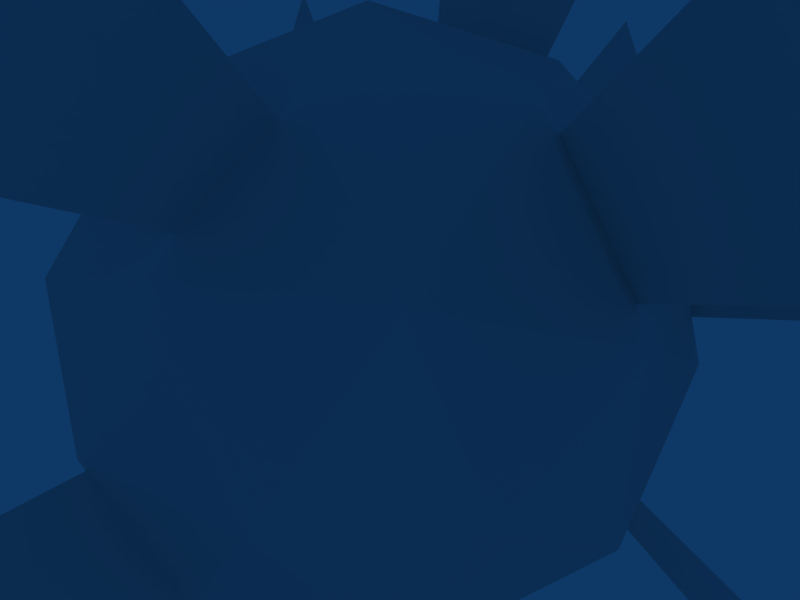 # Source: newprojectiles4.blend  (saved by Blender 2.43.0; exported with 4.5.12 LTS)
import bpy
from mathutils import Matrix  # noqa: F401  (used for matrix-valued properties, if any)

bpy.ops.wm.read_factory_settings(use_empty=True)
scene = bpy.context.scene
scene.name = 'Scene'

# ---- collections
col_collection_1 = bpy.data.collections.new('Collection 1'); scene.collection.children.link(col_collection_1)
col_collection_1.hide_render = True
col_collection_1.hide_viewport = True
col_collection_2 = bpy.data.collections.new('Collection 2'); scene.collection.children.link(col_collection_2)
col_collection_2.hide_render = True
col_collection_2.hide_viewport = True
col_collection_3 = bpy.data.collections.new('Collection 3'); scene.collection.children.link(col_collection_3)
col_collection_3.hide_render = True
col_collection_3.hide_viewport = True
col_collection_4 = bpy.data.collections.new('Collection 4'); scene.collection.children.link(col_collection_4)
col_collection_4.hide_render = True
col_collection_4.hide_viewport = True
col_collection_11 = bpy.data.collections.new('Collection 11'); scene.collection.children.link(col_collection_11)
col_collection_11.hide_render = True
col_collection_11.hide_viewport = True
col_collection_12 = bpy.data.collections.new('Collection 12'); scene.collection.children.link(col_collection_12)

# ---- materials (node trees are filled in below, after node groups)
mat_elecbeam = bpy.data.materials.new('elecbeam')
mat_elecbeam.alpha_threshold = 0.0
mat_elecbeam.roughness = 0.5
mat_elecbeam.line_color = (0.0, 0.0, 0.0, 1.0)
mat_eleccore = bpy.data.materials.new('eleccore')
mat_eleccore.alpha_threshold = 0.0
mat_eleccore.roughness = 0.5
mat_eleccore.line_color = (0.0, 0.0, 0.0, 1.0)

# ---- material node trees

# ---- world
world_world = bpy.data.worlds.new('World'); scene.world = world_world
world_world.color = (0.05656, 0.2208, 0.4)
world_world.use_sun_shadow = False
world_world.sun_shadow_jitter_overblur = 0.0
world_world.cycles.sampling_method = 'MANUAL'
world_world.cycles.sample_map_resolution = 256

# ---- cameras
cam_camera = bpy.data.cameras.new('Camera')
cam_camera.passepartout_alpha = 0.2
cam_camera.clip_end = 100.0
cam_camera.lens = 35.0
cam_camera.ortho_scale = 7.314
cam_camera.show_passepartout = False
cam_camera.show_safe_areas = True
cam_camera.dof.focus_distance = 0.0
cam_camera.dof.aperture_fstop = 128.0

# ---- lights
light_spot = bpy.data.lights.new('Spot', 'POINT')
light_spot.transmission_factor = 0.0
light_spot.cutoff_distance = 30.0
light_spot.energy = 100.0
light_spot.shadow_buffer_clip_start = 1.001
light_spot.shadow_soft_size = 1.0
light_spot.shadow_maximum_resolution = 0.006
light_spot.use_absolute_resolution = True
light_spot.cycles.use_multiple_importance_sampling = False

# ---- meshes
me_lasertrail = bpy.data.meshes.new('lasertrail')
me_lasertrail.from_pydata([(2.542, -2.996, 2.94), (2.542, 2.996, -3.052), (-30.07, 2.996, -3.052), (-30.07, -2.996, 2.94), (-30.07, -2.996, -3.052), (-30.07, 2.996, 2.94), (2.542, 2.996, 2.94), (2.542, -2.996, -3.052)], [], [(0, 3, 2, 1), (7, 4, 5, 6)])
_uv = me_lasertrail.uv_layers.new(name='UVTex')
_uv.uv.foreach_set('vector', [1.0, 1.0, 2.478e-07, 1.0, 0.0, 3.576e-07, 1.0, 0.0, 1.0, 1.0, 2.478e-07, 1.0, 0.0, 3.576e-07, 1.0, 0.0])
me_lasertrail.use_remesh_preserve_volume = False
me_lasertrail.use_remesh_preserve_attributes = False
me_lasertrail.use_mirror_vertex_groups = False
me_lasertrail.update()
me_lasercore = bpy.data.meshes.new('lasercore')
me_lasercore.from_pydata([(8.717, 8.717, 3.598e-07), (8.717, -8.717, -3.598e-07), (-8.717, -8.717, -3.598e-07), (-8.717, 8.717, 3.598e-07)], [], [(0, 3, 2, 1)])
_uv = me_lasercore.uv_layers.new(name='UVTex')
_uv.uv.foreach_set('vector', [0.0, 1.0, 0.0, 0.0, 1.0, 0.0, 1.0, 1.0])
me_lasercore.use_remesh_preserve_volume = False
me_lasercore.use_remesh_preserve_attributes = False
me_lasercore.use_mirror_vertex_groups = False
me_lasercore.update()
me_plastrfail = bpy.data.meshes.new('plastrfail')
me_plastrfail.from_pydata([(4.466, -2.266, 2.21), (4.466, 2.266, -2.322), (-38.47, 2.266, -2.322), (-38.47, -2.266, 2.21), (4.466, -2.266, -2.322), (4.466, 2.266, 2.21), (-38.47, 2.266, 2.21), (-38.47, -2.266, -2.322)], [], [(0, 3, 2, 1), (4, 5, 6, 7)])
_uv = me_plastrfail.uv_layers.new(name='UVTex')
_uv.uv.foreach_set('vector', [1.0, 1.0, 2.478e-07, 1.0, 0.0, 3.576e-07, 1.0, 0.0, 1.0, 1.0, 1.0, 0.0, 0.0, 3.576e-07, 2.478e-07, 1.0])
me_plastrfail.use_remesh_preserve_volume = False
me_plastrfail.use_remesh_preserve_attributes = False
me_plastrfail.use_mirror_vertex_groups = False
me_plastrfail.update()
me_plastrail = bpy.data.meshes.new('plastrail')
me_plastrail.from_pydata([(4.417, -1.376, 1.32), (4.417, 1.376, -1.432), (-33.05, 1.376, -1.432), (-33.05, -1.376, 1.32), (4.417, -1.376, -1.432), (4.417, 1.376, 1.32), (-33.05, 1.376, 1.32), (-33.05, -1.376, -1.432)], [], [(0, 3, 2, 1), (4, 5, 6, 7)])
_uv = me_plastrail.uv_layers.new(name='UVTex')
_uv.uv.foreach_set('vector', [1.0, 1.0, 2.478e-07, 1.0, 0.0, 3.576e-07, 1.0, 0.0, 1.0, 1.0, 1.0, 0.0, 0.0, 3.576e-07, 2.478e-07, 1.0])
me_plastrail.use_remesh_preserve_volume = False
me_plastrail.use_remesh_preserve_attributes = False
me_plastrail.use_mirror_vertex_groups = False
me_plastrail.update()
me_plascore = bpy.data.meshes.new('plascore')
me_plascore.from_pydata([(1.788e-07, 6.29, 6.29), (-2.518e-07, -6.29, 6.29), (2.981e-07, -6.29, -6.29), (7.286e-07, 6.29, -6.29)], [], [(0, 3, 2, 1)])
_uv = me_plascore.uv_layers.new(name='UVTex')
_uv.uv.foreach_set('vector', [0.0, 1.0, 0.0, 0.0, 1.0, 0.0, 1.0, 1.0])
me_plascore.use_remesh_preserve_volume = False
me_plascore.use_remesh_preserve_attributes = False
me_plascore.use_mirror_vertex_groups = False
me_plascore.update()
me_plascore4 = bpy.data.meshes.new('plascore4')
me_plascore4.from_pydata([(1.788e-07, 6.29, 6.29), (-2.518e-07, -6.29, 6.29), (2.981e-07, -6.29, -6.29), (7.286e-07, 6.29, -6.29), (6.29, 6.29, 1.478e-06), (6.29, -6.29, 9.813e-08), (-6.29, -6.29, -1.002e-06), (-6.29, 6.29, 3.787e-07), (6.29, -1.711e-07, -6.29), (-6.29, 8.094e-07, -6.29), (-6.29, 4.095e-07, 6.29), (6.29, -5.709e-07, 6.29), (6.29, -5.709e-07, 6.29), (-6.29, 4.095e-07, 6.29), (-6.29, 8.094e-07, -6.29), (6.29, -1.711e-07, -6.29), (-6.29, 6.29, 3.787e-07), (-6.29, -6.29, -1.002e-06), (6.29, -6.29, 9.813e-08), (6.29, 6.29, 1.478e-06), (7.286e-07, 6.29, -6.29), (2.981e-07, -6.29, -6.29), (-2.518e-07, -6.29, 6.29), (1.788e-07, 6.29, 6.29)], [], [(0, 3, 2, 1), (7, 4, 5, 6), (11, 8, 9, 10), (12, 13, 14, 15), (16, 17, 18, 19), (23, 22, 21, 20)])
_uv = me_plascore4.uv_layers.new(name='UVTex')
_uv.uv.foreach_set('vector', [0.0, 1.0, 0.0, 0.0, 1.0, 0.0, 1.0, 1.0, 0.0, 1.0, 0.0, 0.0, 1.0, 0.0, 1.0, 1.0, 0.0, 1.0, 0.0, 0.0, 1.0, 0.0, 1.0, 1.0, 0.0, 1.0, 1.0, 1.0, 1.0, 0.0, 0.0, 0.0, 0.0, 1.0, 1.0, 1.0, 1.0, 0.0, 0.0, 0.0, 0.0, 1.0, 1.0, 1.0, 1.0, 0.0, 0.0, 0.0])
me_plascore4.use_remesh_preserve_volume = False
me_plascore4.use_remesh_preserve_attributes = False
me_plascore4.use_mirror_vertex_groups = False
me_plascore4.update()
me_bultrail = bpy.data.meshes.new('bultrail')
me_bultrail.from_pydata([(0.4883, -0.7534, 0.6973), (0.4883, 0.7534, -0.8094), (-54.73, 0.7534, -0.8094), (-54.73, -0.7534, 0.6973), (-54.73, -0.7534, -0.8094), (-54.73, 0.7534, 0.6973), (0.4883, 0.7534, 0.6973), (0.4883, -0.7534, -0.8094)], [], [(0, 3, 2, 1), (7, 4, 5, 6)])
_uv = me_bultrail.uv_layers.new(name='UVTex')
_uv.uv.foreach_set('vector', [1.0, 1.0, 2.478e-07, 1.0, 0.0, 3.576e-07, 1.0, 0.0, 1.0, 1.0, 2.478e-07, 1.0, 0.0, 3.576e-07, 1.0, 0.0])
me_bultrail.use_remesh_preserve_volume = False
me_bultrail.use_remesh_preserve_attributes = False
me_bultrail.use_mirror_vertex_groups = False
me_bultrail.update()
me_bulcore = bpy.data.meshes.new('bulcore')
me_bulcore.from_pydata([(1.064, 1.064, 4.389e-08), (1.064, -1.064, -4.389e-08), (-1.064, -1.064, -4.389e-08), (-1.064, 1.064, 4.389e-08)], [], [(0, 3, 2, 1)])
_uv = me_bulcore.uv_layers.new(name='UVTex')
_uv.uv.foreach_set('vector', [0.0, 1.0, 0.0, 0.0, 1.0, 0.0, 1.0, 1.0])
me_bulcore.use_remesh_preserve_volume = False
me_bulcore.use_remesh_preserve_attributes = False
me_bulcore.use_mirror_vertex_groups = False
me_bulcore.update()
me_elecbeam = bpy.data.meshes.new('elecbeam')
me_elecbeam.from_pydata([(0.136, 0.2765, -2.039), (1.202, -0.4983, -1.224), (-0.2714, -0.9772, -1.224), (-1.081, 0.5226, -1.263), (-0.2714, 1.53, -1.224), (1.202, 1.051, -1.224), (-0.8878, 1.141, -0.0466), (0.5003, 1.398, 0.2465), (0.1723, 0.1647, 0.8755), (-0.1035, -0.4604, -1.819), (1.39, 0.2765, -1.34), (-1.018, -0.3591, -1.061), (-0.1035, 1.013, -1.819), (-0.9799, 0.7674, -1.301), (0.5234, 1.469, -1.34), (1.538, 0.732, -0.5651), (1.538, -0.1789, -0.5651), (0.79, -0.9849, -0.5651), (0.3483, -1.128, -0.5651), (-1.126, -0.2803, -0.8441), (-0.7731, 1.38, -0.4244), (1.002, 1.469, -0.5651), (0.3391, -0.3486, 0.7222), (0.4184, 1.146, 0.5363), (-2.644, -7.985, -4.353), (-1.9, -5.694, -6.989), (7.24, 3.217, -3.952), (7.709, 1.274, -4.243), (-0.5301, 0.8776, -8.718), (-1.338, 3.364, -7.976), (-8.496, 0.4566, -3.836), (-7.124, 3.785, -4.359), (-2.096, 7.881, -3.823), (1.67, 7.59, -4.372), (7.256, -5.012, -2.937), (8.665, -3.67, -0.1674), (-6.779, 5.573, 3.708), (-6.214, 6.751, 1.849), (-0.04809, -0.606, 10.21), (1.326, -4.835, 8.942), (2.336, 7.343, 5.627), (1.619, 5.136, 8.167), (4.125, -8.595, 0.6132), (1.271, -9.522, 0.6132), (-7.294, -4.791, -3.512), (-8.874, -3.643, -0.3528), (8.441, 3.547, 0.6132), (6.165, 6.679, 0.6132)], [], [(2, 9, 25, 24), (5, 10, 27, 26), (12, 0, 28, 29), (3, 13, 31, 30), (4, 14, 33, 32), (16, 1, 34, 35), (6, 20, 37, 36), (8, 22, 39, 38), (23, 7, 40, 41), (17, 18, 43, 42), (11, 19, 45, 44), (15, 21, 47, 46)])
_uv = me_elecbeam.uv_layers.new(name='UVTex')
_uv.uv.foreach_set('vector', [0.1662, 0.02559, 0.1581, 0.02559, 0.1413, 0.9641, 0.195, 0.9641, 0.5675, 0.02559, 0.5754, 0.02559, 0.6006, 0.9641, 0.5488, 0.9641, 0.2175, 0.02559, 0.2137, 0.02559, 0.2006, 0.9641, 0.226, 0.9641, 0.2826, 0.02559, 0.2706, 0.02559, 0.2407, 0.9641, 0.3193, 0.9641, 0.5152, 0.02559, 0.5253, 0.02559, 0.5497, 0.9641, 0.4834, 0.9641, 0.8806, 0.02559, 0.8283, 0.02559, 0.7942, 0.9641, 0.9206, 0.9641, 0.6957, 0.02559, 0.6635, 0.02559, 0.6493, 0.9641, 0.7283, 0.9641, 0.9503, 0.02559, 0.8927, 0.02559, 0.8611, 0.9641, 0.9628, 0.9641, 0.09661, 0.02559, 0.1145, 0.02559, 0.1226, 0.9641, 0.03659, 0.9641, 0.4306, 0.02559, 0.4413, 0.02559, 0.4642, 0.9641, 0.3939, 0.9641, 0.7847, 0.02559, 0.8452, 0.02559, 0.8267, 0.9641, 0.7691, 0.9641, 0.3514, 0.02559, 0.3442, 0.02559, 0.3289, 0.9641, 0.3762, 0.9641])
me_elecbeam.materials.append(mat_elecbeam)
me_elecbeam.use_remesh_preserve_volume = False
me_elecbeam.use_remesh_preserve_attributes = False
me_elecbeam.use_mirror_vertex_groups = False
me_elecbeam.update()
me_elecglass = bpy.data.meshes.new('elecglass')
me_elecglass.from_pydata([(1.907e-08, 4.005e-07, -4.415), (3.195, -2.321, -1.975), (-1.22, -3.756, -1.975), (-3.949, 1.952e-08, -1.975), (-1.22, 3.756, -1.975), (3.195, 2.321, -1.975), (1.22, -3.756, 1.975), (-3.195, -2.321, 1.975), (-3.195, 2.321, 1.975), (1.22, 3.756, 1.975), (3.949, 1.952e-08, 1.975), (1.907e-08, 1.952e-08, 4.415), (1.878, -1.364, -3.756), (-0.7173, -2.208, -3.756), (1.161, -3.572, -2.321), (1.878, 1.364, -3.756), (3.756, 1.952e-08, -2.321), (-2.321, 1.952e-08, -3.756), (-3.039, -2.208, -2.321), (-0.7173, 2.208, -3.756), (-3.039, 2.208, -2.321), (1.161, 3.572, -2.321), (4.199, 1.364, 7.189e-08), (4.199, -1.364, -4.073e-08), (2.595, -3.572, -1.318e-07), (1.907e-08, -4.415, -1.666e-07), (-2.595, -3.572, -1.318e-07), (-4.199, -1.364, -4.073e-08), (-4.199, 1.364, 7.189e-08), (-2.595, 3.572, 1.63e-07), (1.907e-08, 4.415, 1.978e-07), (2.595, 3.572, 1.63e-07), (3.039, -2.208, 2.321), (-1.161, -3.572, 2.321), (-3.756, 1.952e-08, 2.321), (-1.161, 3.572, 2.321), (3.039, 2.208, 2.321), (2.321, 1.952e-08, 3.756), (0.7173, -2.208, 3.756), (-1.878, -1.364, 3.756), (-1.878, 1.364, 3.756), (0.7173, 2.208, 3.756)], [], [(14, 12, 1), (12, 14, 13), (2, 13, 14), (13, 0, 12), (16, 1, 12), (12, 15, 16), (5, 16, 15), (12, 0, 15), (18, 13, 2), (13, 18, 17), (3, 17, 18), (17, 0, 13), (20, 17, 3), (17, 20, 19), (4, 19, 20), (19, 0, 17), (21, 19, 4), (19, 21, 15), (5, 15, 21), (15, 0, 19), (23, 1, 16), (16, 22, 23), (10, 23, 22), (22, 16, 5), (25, 2, 14), (14, 24, 25), (6, 25, 24), (24, 14, 1), (27, 3, 18), (18, 26, 27), (7, 27, 26), (26, 18, 2), (29, 4, 20), (20, 28, 29), (8, 29, 28), (28, 20, 3), (31, 5, 21), (21, 30, 31), (9, 31, 30), (30, 21, 4), (32, 23, 10), (23, 32, 24), (6, 24, 32), (24, 1, 23), (33, 25, 6), (25, 33, 26), (7, 26, 33), (26, 2, 25), (34, 27, 7), (27, 34, 28), (8, 28, 34), (28, 3, 27), (35, 29, 8), (29, 35, 30), (9, 30, 35), (30, 4, 29), (36, 31, 9), (31, 36, 22), (10, 22, 36), (22, 5, 31), (38, 6, 32), (32, 37, 38), (11, 38, 37), (37, 32, 10), (39, 7, 33), (33, 38, 39), (11, 39, 38), (38, 33, 6), (40, 8, 34), (34, 39, 40), (11, 40, 39), (39, 34, 7), (41, 9, 35), (35, 40, 41), (11, 41, 40), (40, 35, 8), (37, 10, 36), (36, 41, 37), (11, 37, 41), (41, 36, 9)])
_uv = me_elecglass.uv_layers.new(name='UVTex')
_uv.uv.foreach_set('vector', [0.425, 0.4993, 0.3518, 0.5615, 0.423, 0.6193, 0.3518, 0.5615, 0.425, 0.4993, 0.3518, 0.437, 0.423, 0.3793, 0.3518, 0.437, 0.425, 0.4993, 0.3518, 0.437, 0.291, 0.4993, 0.3518, 0.5615, 0.3499, 0.7082, 0.423, 0.6193, 0.3518, 0.5615, 0.3518, 0.5615, 0.2693, 0.6108, 0.3499, 0.7082, 0.2472, 0.7523, 0.3499, 0.7082, 0.2693, 0.6108, 0.3518, 0.5615, 0.291, 0.4993, 0.2693, 0.6108, 0.3499, 0.2904, 0.3518, 0.437, 0.423, 0.3793, 0.3518, 0.437, 0.3499, 0.2904, 0.2693, 0.3878, 0.2472, 0.2462, 0.2693, 0.3878, 0.3499, 0.2904, 0.2693, 0.3878, 0.291, 0.4993, 0.3518, 0.437, 0.1631, 0.3531, 0.2693, 0.3878, 0.2472, 0.2462, 0.2693, 0.3878, 0.1631, 0.3531, 0.2112, 0.4993, 0.1106, 0.4993, 0.2112, 0.4993, 0.1631, 0.3531, 0.2112, 0.4993, 0.291, 0.4993, 0.2693, 0.3878, 0.1631, 0.6454, 0.2112, 0.4993, 0.1106, 0.4993, 0.2112, 0.4993, 0.1631, 0.6454, 0.2693, 0.6108, 0.2472, 0.7523, 0.2693, 0.6108, 0.1631, 0.6454, 0.2693, 0.6108, 0.291, 0.4993, 0.2112, 0.4993, 0.4999, 0.792, 0.423, 0.6193, 0.3499, 0.7082, 0.3499, 0.7082, 0.3241, 0.9412, 0.4999, 0.792, 0.6417, 0.7302, 0.4999, 0.792, 0.6763, 0.9416, 0.3241, 0.9412, 0.3499, 0.7082, 0.2472, 0.7523, 0.5007, 0.4305, 0.423, 0.3793, 0.425, 0.4993, 0.425, 0.4993, 0.5007, 0.5681, 0.5007, 0.4305, 0.5635, 0.4993, 0.5007, 0.4305, 0.5007, 0.5681, 0.5007, 0.5681, 0.425, 0.4993, 0.423, 0.6193, 0.3242, 0.05736, 0.2472, 0.2462, 0.3499, 0.2904, 0.3499, 0.2904, 0.5, 0.2066, 0.3242, 0.05736, 0.6417, 0.2684, 0.6763, 0.05696, 0.5, 0.2066, 0.5, 0.2066, 0.3499, 0.2904, 0.423, 0.3793, 5.782e-06, 0.3502, 0.1106, 0.4993, 0.1631, 0.3531, 0.1631, 0.3531, 0.1261, 0.1181, 5.782e-06, 0.3502, 0.8508, 0.3366, 1.0, 0.3506, 0.8736, 0.1181, 0.1261, 0.1181, 0.1631, 0.3531, 0.2472, 0.2462, 0.1261, 0.8804, 0.2472, 0.7523, 0.1631, 0.6454, 0.1631, 0.6454, 0.0, 0.6483, 0.1261, 0.8804, 0.8508, 0.662, 0.8736, 0.8805, 1.0, 0.648, 0.0, 0.6483, 0.1631, 0.6454, 0.1106, 0.4993, 0.5897, 0.6101, 0.4999, 0.792, 0.6417, 0.7302, 0.4999, 0.792, 0.5897, 0.6101, 0.5007, 0.5681, 0.5635, 0.4993, 0.5007, 0.5681, 0.5897, 0.6101, 0.5007, 0.5681, 0.423, 0.6193, 0.4999, 0.792, 0.5897, 0.3885, 0.5007, 0.4305, 0.5635, 0.4993, 0.5007, 0.4305, 0.5897, 0.3885, 0.5, 0.2066, 0.6417, 0.2684, 0.5, 0.2066, 0.5897, 0.3885, 0.5, 0.2066, 0.423, 0.3793, 0.5007, 0.4305, 0.7491, 0.2718, 0.6763, 0.05696, 0.6417, 0.2684, 0.6763, 0.05696, 0.7491, 0.2718, 0.8736, 0.1181, 0.8508, 0.3366, 0.8736, 0.1181, 0.7491, 0.2718, 0.1261, 0.1181, 0.2472, 0.2462, 0.3242, 0.05736, 0.8713, 0.4993, 1.0, 0.3506, 0.8508, 0.3366, 1.0, 0.3506, 0.8713, 0.4993, 1.0, 0.648, 0.8508, 0.662, 1.0, 0.648, 0.8713, 0.4993, 0.0, 0.6483, 0.1106, 0.4993, 5.782e-06, 0.3502, 0.749, 0.7268, 0.8736, 0.8805, 0.8508, 0.662, 0.8736, 0.8805, 0.749, 0.7268, 0.6763, 0.9416, 0.6417, 0.7302, 0.6763, 0.9416, 0.749, 0.7268, 0.3241, 0.9412, 0.2472, 0.7523, 0.1261, 0.8804, 0.6364, 0.4993, 0.5635, 0.4993, 0.5897, 0.6101, 0.5897, 0.6101, 0.6826, 0.6055, 0.6364, 0.4993, 0.709, 0.4993, 0.6364, 0.4993, 0.6826, 0.6055, 0.6826, 0.6055, 0.5897, 0.6101, 0.6417, 0.7302, 0.6826, 0.3931, 0.6417, 0.2684, 0.5897, 0.3885, 0.5897, 0.3885, 0.6364, 0.4993, 0.6826, 0.3931, 0.709, 0.4993, 0.6826, 0.3931, 0.6364, 0.4993, 0.6364, 0.4993, 0.5897, 0.3885, 0.5635, 0.4993, 0.7724, 0.4284, 0.8508, 0.3366, 0.7491, 0.2718, 0.7491, 0.2718, 0.6826, 0.3931, 0.7724, 0.4284, 0.709, 0.4993, 0.7724, 0.4284, 0.6826, 0.3931, 0.6826, 0.3931, 0.7491, 0.2718, 0.6417, 0.2684, 0.7724, 0.5701, 0.8508, 0.662, 0.8713, 0.4993, 0.8713, 0.4993, 0.7724, 0.4284, 0.7724, 0.5701, 0.709, 0.4993, 0.7724, 0.5701, 0.7724, 0.4284, 0.7724, 0.4284, 0.8713, 0.4993, 0.8508, 0.3366, 0.6826, 0.6055, 0.6417, 0.7302, 0.749, 0.7268, 0.749, 0.7268, 0.7724, 0.5701, 0.6826, 0.6055, 0.709, 0.4993, 0.6826, 0.6055, 0.7724, 0.5701, 0.7724, 0.5701, 0.749, 0.7268, 0.8508, 0.662])
me_elecglass.use_remesh_preserve_volume = False
me_elecglass.use_remesh_preserve_attributes = False
me_elecglass.use_mirror_vertex_groups = False
me_elecglass.update()
me_eleccore = bpy.data.meshes.new('eleccore')
me_eleccore.from_pydata([(3.195e-07, 7.057e-05, -2.62), (1.896, -1.377, -1.172), (-0.7241, -2.229, -1.172), (-2.343, 7.057e-05, -1.172), (-0.7241, 2.229, -1.172), (1.896, 1.377, -1.172), (0.7241, -2.229, 1.172), (-1.896, -1.377, 1.172), (-1.896, 1.377, 1.172), (0.7241, 2.229, 1.172), (2.343, 7.057e-05, 1.172), (3.195e-07, 7.057e-05, 2.62), (1.114, -0.8095, -2.229), (-0.4256, -1.31, -2.229), (0.6887, -2.12, -1.377), (1.114, 0.8097, -2.229), (2.229, 7.057e-05, -1.377), (-1.377, 7.057e-05, -2.229), (-1.803, -1.31, -1.377), (-0.4256, 1.31, -2.229), (-1.803, 1.31, -1.377), (0.6887, 2.12, -1.377), (2.492, 0.8097, -4.85e-07), (2.492, -0.8095, -5.518e-07), (1.54, -2.12, -6.059e-07), (3.195e-07, -2.62, -6.265e-07), (-1.54, -2.12, -6.059e-07), (-2.492, -0.8095, -5.518e-07), (-2.492, 0.8097, -4.85e-07), (-1.54, 2.12, -4.309e-07), (3.195e-07, 2.62, -4.103e-07), (1.54, 2.12, -4.309e-07), (1.803, -1.31, 1.377), (-0.6887, -2.12, 1.377), (-2.229, 7.057e-05, 1.377), (-0.6887, 2.12, 1.377), (1.803, 1.31, 1.377), (1.377, 7.057e-05, 2.229), (0.4256, -1.31, 2.229), (-1.114, -0.8095, 2.229), (-1.114, 0.8097, 2.229), (0.4256, 1.31, 2.229)], [], [(14, 12, 1), (12, 14, 13), (2, 13, 14), (13, 0, 12), (16, 1, 12), (12, 15, 16), (5, 16, 15), (12, 0, 15), (18, 13, 2), (13, 18, 17), (3, 17, 18), (17, 0, 13), (20, 17, 3), (17, 20, 19), (4, 19, 20), (19, 0, 17), (21, 19, 4), (19, 21, 15), (5, 15, 21), (15, 0, 19), (23, 1, 16), (16, 22, 23), (10, 23, 22), (22, 16, 5), (25, 2, 14), (14, 24, 25), (6, 25, 24), (24, 14, 1), (27, 3, 18), (18, 26, 27), (7, 27, 26), (26, 18, 2), (29, 4, 20), (20, 28, 29), (8, 29, 28), (28, 20, 3), (31, 5, 21), (21, 30, 31), (9, 31, 30), (30, 21, 4), (32, 23, 10), (23, 32, 24), (6, 24, 32), (24, 1, 23), (33, 25, 6), (25, 33, 26), (7, 26, 33), (26, 2, 25), (34, 27, 7), (27, 34, 28), (8, 28, 34), (28, 3, 27), (35, 29, 8), (29, 35, 30), (9, 30, 35), (30, 4, 29), (36, 31, 9), (31, 36, 22), (10, 22, 36), (22, 5, 31), (38, 6, 32), (32, 37, 38), (11, 38, 37), (37, 32, 10), (39, 7, 33), (33, 38, 39), (11, 39, 38), (38, 33, 6), (40, 8, 34), (34, 39, 40), (11, 40, 39), (39, 34, 7), (41, 9, 35), (35, 40, 41), (11, 41, 40), (40, 35, 8), (37, 10, 36), (36, 41, 37), (11, 37, 41), (41, 36, 9)])
_uv = me_eleccore.uv_layers.new(name='UVTex')
_uv.uv.foreach_set('vector', [0.3468, 0.0, 0.6567, 3.189e-06, 0.5018, 0.1106, 0.6563, 1.0, 0.3472, 1.0, 0.5018, 0.8713, 0.3326, 0.8508, 0.5018, 0.8713, 0.3472, 1.0, 0.5018, 0.8713, 0.6709, 0.8508, 0.6563, 1.0, 0.6537, 0.1632, 0.5018, 0.1106, 0.6567, 3.189e-06, 0.6567, 3.189e-06, 0.898, 0.1261, 0.6537, 0.1632, 0.7648, 0.2472, 0.6537, 0.1632, 0.898, 0.1261, 0.6563, 1.0, 0.6709, 0.8508, 0.898, 0.8737, 0.4281, 0.7724, 0.5018, 0.8713, 0.3326, 0.8508, 0.5018, 0.8713, 0.4281, 0.7724, 0.5754, 0.7724, 0.5018, 0.7091, 0.5754, 0.7724, 0.4281, 0.7724, 0.5754, 0.7724, 0.6709, 0.8508, 0.5018, 0.8713, 0.6122, 0.6827, 0.5754, 0.7724, 0.5018, 0.7091, 0.5754, 0.7724, 0.6122, 0.6827, 0.7382, 0.7491, 0.7418, 0.6417, 0.7382, 0.7491, 0.6122, 0.6827, 0.7382, 0.7491, 0.6709, 0.8508, 0.5754, 0.7724, 0.9615, 0.6763, 0.7382, 0.7491, 0.7418, 0.6417, 0.7382, 0.7491, 0.9615, 0.6763, 0.898, 0.8737, 0.7648, 0.2472, 0.898, 0.1261, 0.9611, 0.3242, 0.898, 0.8737, 0.6709, 0.8508, 0.7382, 0.7491, 0.5018, 0.2112, 0.5018, 0.1106, 0.6537, 0.1632, 0.6537, 0.1632, 0.6177, 0.2693, 0.5018, 0.2112, 0.5018, 0.291, 0.5018, 0.2112, 0.6177, 0.2693, 0.6177, 0.2693, 0.6537, 0.1632, 0.7648, 0.2472, 0.1055, 0.8737, 0.3326, 0.8508, 0.3472, 1.0, 0.3468, 0.0, 0.3498, 0.1632, 0.1055, 0.1261, 0.2387, 0.2472, 0.1055, 0.1261, 0.3498, 0.1632, 0.3498, 0.1632, 0.3468, 0.0, 0.5018, 0.1106, 0.3914, 0.6827, 0.5018, 0.7091, 0.4281, 0.7724, 0.4281, 0.7724, 0.2653, 0.7491, 0.3914, 0.6827, 0.2617, 0.6417, 0.3914, 0.6827, 0.2653, 0.7491, 0.2653, 0.7491, 0.4281, 0.7724, 0.3326, 0.8508, 0.6169, 0.5897, 0.7418, 0.6417, 0.6122, 0.6827, 0.6122, 0.6827, 0.5018, 0.6365, 0.6169, 0.5897, 0.5018, 0.5636, 0.6169, 0.5897, 0.5018, 0.6365, 0.5018, 0.6365, 0.6122, 0.6827, 0.5018, 0.7091, 0.7189, 0.35, 0.7648, 0.2472, 0.9611, 0.3242, 0.9611, 0.3242, 0.806, 0.5, 0.7189, 0.35, 0.6265, 0.4231, 0.7189, 0.35, 0.806, 0.5, 0.806, 0.5, 0.9615, 0.6763, 0.7418, 0.6417, 0.3859, 0.2693, 0.5018, 0.2112, 0.5018, 0.291, 0.5018, 0.2112, 0.3859, 0.2693, 0.3498, 0.1632, 0.2387, 0.2472, 0.3498, 0.1632, 0.3859, 0.2693, 0.3498, 0.1632, 0.5018, 0.1106, 0.5018, 0.2112, 0.04237, 0.3242, 0.1055, 0.1261, 0.2387, 0.2472, 0.1055, 0.8737, 0.04202, 0.6763, 0.2653, 0.7491, 0.2617, 0.6417, 0.2653, 0.7491, 0.04202, 0.6763, 0.2653, 0.7491, 0.3326, 0.8508, 0.1055, 0.8737, 0.3866, 0.5897, 0.3914, 0.6827, 0.2617, 0.6417, 0.3914, 0.6827, 0.3866, 0.5897, 0.5018, 0.6365, 0.5018, 0.5636, 0.5018, 0.6365, 0.3866, 0.5897, 0.5018, 0.6365, 0.5018, 0.7091, 0.3914, 0.6827, 0.5733, 0.5007, 0.6169, 0.5897, 0.5018, 0.5636, 0.6169, 0.5897, 0.5733, 0.5007, 0.806, 0.5, 0.6265, 0.4231, 0.806, 0.5, 0.5733, 0.5007, 0.806, 0.5, 0.7418, 0.6417, 0.6169, 0.5897, 0.5664, 0.3519, 0.7189, 0.35, 0.6265, 0.4231, 0.7189, 0.35, 0.5664, 0.3519, 0.6177, 0.2693, 0.5018, 0.291, 0.6177, 0.2693, 0.5664, 0.3519, 0.6177, 0.2693, 0.7648, 0.2472, 0.7189, 0.35, 0.2846, 0.35, 0.2387, 0.2472, 0.3859, 0.2693, 0.3859, 0.2693, 0.4371, 0.3519, 0.2846, 0.35, 0.377, 0.4231, 0.2846, 0.35, 0.4371, 0.3519, 0.4371, 0.3519, 0.3859, 0.2693, 0.5018, 0.291, 0.1975, 0.5, 0.2617, 0.6417, 0.04202, 0.6763, 0.04237, 0.3242, 0.2846, 0.35, 0.1975, 0.5, 0.377, 0.4231, 0.1975, 0.5, 0.2846, 0.35, 0.2846, 0.35, 0.04237, 0.3242, 0.2387, 0.2472, 0.4302, 0.5007, 0.5018, 0.5636, 0.3866, 0.5897, 0.3866, 0.5897, 0.1975, 0.5, 0.4302, 0.5007, 0.377, 0.4231, 0.4302, 0.5007, 0.1975, 0.5, 0.1975, 0.5, 0.3866, 0.5897, 0.2617, 0.6417, 0.5018, 0.4251, 0.6265, 0.4231, 0.5733, 0.5007, 0.5733, 0.5007, 0.4302, 0.5007, 0.5018, 0.4251, 0.377, 0.4231, 0.5018, 0.4251, 0.4302, 0.5007, 0.4302, 0.5007, 0.5733, 0.5007, 0.5018, 0.5636, 0.4371, 0.3519, 0.5018, 0.291, 0.5664, 0.3519, 0.5664, 0.3519, 0.5018, 0.4251, 0.4371, 0.3519, 0.377, 0.4231, 0.4371, 0.3519, 0.5018, 0.4251, 0.5018, 0.4251, 0.5664, 0.3519, 0.6265, 0.4231])
me_eleccore.materials.append(mat_eleccore)
me_eleccore.use_remesh_preserve_volume = False
me_eleccore.use_remesh_preserve_attributes = False
me_eleccore.use_mirror_vertex_groups = False
me_eleccore.update()

# ---- objects
ob_lasertrail = bpy.data.objects.new('lasertrail', me_lasertrail)
ob_lasercore = bpy.data.objects.new('lasercore', me_lasercore)
ob_lamp = bpy.data.objects.new('Lamp', light_spot)
ob_camera = bpy.data.objects.new('Camera', cam_camera)
ob_plastrfail = bpy.data.objects.new('plastrfail', me_plastrfail)
ob_plastrail = bpy.data.objects.new('plastrail', me_plastrail)
ob_plascore = bpy.data.objects.new('plascore', me_plascore)
ob_plascore4 = bpy.data.objects.new('plascore4', me_plascore4)
ob_bultrail = bpy.data.objects.new('bultrail', me_bultrail)
ob_bulcore = bpy.data.objects.new('bulcore', me_bulcore)
ob_elecbeam = bpy.data.objects.new('elecbeam', me_elecbeam)
ob_elecglass = bpy.data.objects.new('elecglass', me_elecglass)
ob_eleccore = bpy.data.objects.new('eleccore', me_eleccore)

# ---- transforms, parenting, visibility, modifiers, constraints
ob_lasertrail.location = (0.0, 0.0, 0.0)
ob_lasertrail.rotation_euler = (1.571, -0.0, -0.0)
ob_lasertrail.lock_rotations_4d = False
ob_lasertrail.empty_display_type = 'ARROWS'
ob_lasertrail.color = (0.0, 0.0, 0.0, 1.0)
ob_lasertrail.lineart.crease_threshold = 0.0
ob_lasercore.location = (0.0, 0.0, 0.0)
ob_lasercore.rotation_euler = (1.571, -0.0, -0.0)
ob_lasercore.lock_rotations_4d = False
ob_lasercore.empty_display_type = 'ARROWS'
ob_lasercore.color = (0.0, 0.0, 0.0, 1.0)
ob_lasercore.lineart.crease_threshold = 0.0
ob_lamp.location = (4.076, 1.005, 5.904)
ob_lamp.rotation_euler = (0.6503, 0.05522, 1.866)
ob_lamp.lock_rotations_4d = False
ob_lamp.empty_display_type = 'ARROWS'
ob_lamp.color = (0.0, 0.0, 0.0, 0.0)
ob_lamp.lineart.crease_threshold = 0.0
ob_camera.location = (7.481, -6.508, 5.344)
ob_camera.rotation_euler = (1.109, 0.01082, 0.8149)
ob_camera.lock_rotations_4d = False
ob_camera.empty_display_type = 'ARROWS'
ob_camera.color = (0.0, 0.0, 0.0, 0.0)
ob_camera.display_type = 'WIRE'
ob_camera.lineart.crease_threshold = 0.0
ob_plastrfail.location = (0.0, 0.0, 0.0)
ob_plastrfail.rotation_euler = (1.571, -0.0, -0.0)
ob_plastrfail.lock_rotations_4d = False
ob_plastrfail.empty_display_type = 'ARROWS'
ob_plastrfail.color = (0.0, 0.0, 0.0, 1.0)
ob_plastrfail.lineart.crease_threshold = 0.0
ob_plastrail.location = (0.0, 0.0, 0.0)
ob_plastrail.rotation_euler = (1.571, -0.0, -0.0)
ob_plastrail.lock_rotations_4d = False
ob_plastrail.empty_display_type = 'ARROWS'
ob_plastrail.color = (0.0, 0.0, 0.0, 1.0)
ob_plastrail.show_transparent = True
ob_plastrail.lineart.crease_threshold = 0.0
ob_plascore.location = (0.0, 0.0, 0.0)
ob_plascore.rotation_euler = (1.571, -0.0, -0.0)
ob_plascore.lock_rotations_4d = False
ob_plascore.empty_display_type = 'ARROWS'
ob_plascore.color = (0.0, 0.0, 0.0, 1.0)
ob_plascore.show_transparent = True
ob_plascore.show_in_front = True
ob_plascore.lineart.crease_threshold = 0.0
ob_plascore4.location = (0.0, 0.0, 0.0)
ob_plascore4.rotation_euler = (1.571, -0.0, -0.0)
ob_plascore4.lock_rotations_4d = False
ob_plascore4.empty_display_type = 'ARROWS'
ob_plascore4.color = (0.0, 0.0, 0.0, 1.0)
ob_plascore4.lineart.crease_threshold = 0.0
ob_bultrail.location = (0.0, 0.0, 0.0)
ob_bultrail.rotation_euler = (1.571, -0.0, -0.0)
ob_bultrail.lock_rotations_4d = False
ob_bultrail.empty_display_type = 'ARROWS'
ob_bultrail.color = (0.0, 0.0, 0.0, 1.0)
ob_bultrail.lineart.crease_threshold = 0.0
ob_bulcore.location = (0.0, 0.0, 0.0)
ob_bulcore.rotation_euler = (1.571, -0.0, -0.0)
ob_bulcore.lock_rotations_4d = False
ob_bulcore.empty_display_type = 'ARROWS'
ob_bulcore.color = (0.0, 0.0, 0.0, 1.0)
ob_bulcore.lineart.crease_threshold = 0.0
ob_elecbeam.location = (0.0, 0.0, 0.0)
ob_elecbeam.rotation_euler = (1.571, -0.0, -0.0)
ob_elecbeam.lock_rotations_4d = False
ob_elecbeam.empty_display_type = 'ARROWS'
ob_elecbeam.color = (0.0, 0.0, 0.0, 1.0)
ob_elecbeam.lineart.crease_threshold = 0.0
ob_elecglass.location = (2.645e-07, 9.251e-07, 7.066e-05)
ob_elecglass.rotation_euler = (1.571, -0.0, -0.0)
ob_elecglass.lock_rotations_4d = False
ob_elecglass.empty_display_type = 'ARROWS'
ob_elecglass.color = (0.0, 0.0, 0.0, 1.0)
ob_elecglass.lineart.crease_threshold = 0.0
ob_eleccore.location = (0.0, 0.0, 0.0)
ob_eleccore.rotation_euler = (1.571, -0.0, -0.0)
ob_eleccore.lock_rotations_4d = False
ob_eleccore.empty_display_type = 'ARROWS'
ob_eleccore.color = (0.0, 0.0, 0.0, 1.0)
ob_eleccore.lineart.crease_threshold = 0.0

# ---- collection membership
col_collection_1.objects.link(ob_lasertrail)
col_collection_1.objects.link(ob_lasercore)
col_collection_1.objects.link(ob_lamp)
col_collection_1.objects.link(ob_camera)
col_collection_2.objects.link(ob_plastrfail)
col_collection_3.objects.link(ob_plastrail)
col_collection_3.objects.link(ob_plascore)
col_collection_4.objects.link(ob_plascore4)
col_collection_11.objects.link(ob_bultrail)
col_collection_11.objects.link(ob_bulcore)
col_collection_12.objects.link(ob_elecbeam)
col_collection_12.objects.link(ob_elecglass)
col_collection_12.objects.link(ob_eleccore)

# ---- scene / render settings (as saved in the file)
scene.camera = ob_camera
scene.frame_start = 1; scene.frame_end = 250; scene.frame_set(1)
scene.render.engine = 'BLENDER_EEVEE_NEXT'
scene.render.image_settings.file_format = 'TARGA'
scene.render.image_settings.color_mode = 'RGB'
scene.render.image_settings.compression = 90
scene.render.resolution_x = 800
scene.render.resolution_y = 600
scene.render.pixel_aspect_x = 100.0
scene.render.pixel_aspect_y = 100.0
scene.render.fps = 25
scene.render.dither_intensity = 0.0
scene.render.use_compositing = False
scene.render.use_sequencer = False
scene.render.bake_margin = 2
scene.render.bake_bias = 0.0
scene.render.use_stamp_time = False
scene.render.use_stamp_date = False
scene.render.use_stamp_frame = False
scene.render.use_stamp_camera = False
scene.render.use_stamp_scene = False
scene.render.use_stamp_filename = False
scene.render.use_stamp_render_time = False
scene.render.stamp_font_size = 0
scene.cycles.use_denoising = False
scene.cycles.samples = 10
scene.cycles.sampling_pattern = 'TABULATED_SOBOL'
scene.cycles.light_sampling_threshold = 0.0
scene.cycles.use_adaptive_sampling = False
scene.cycles.use_light_tree = False
scene.cycles.blur_glossy = 0.0
scene.cycles.volume_bounces = 1
scene.cycles.pixel_filter_type = 'GAUSSIAN'
scene.cycles.sample_clamp_indirect = 0.0
scene.view_settings.view_transform = 'Raw'
bpy.context.view_layer.update()
